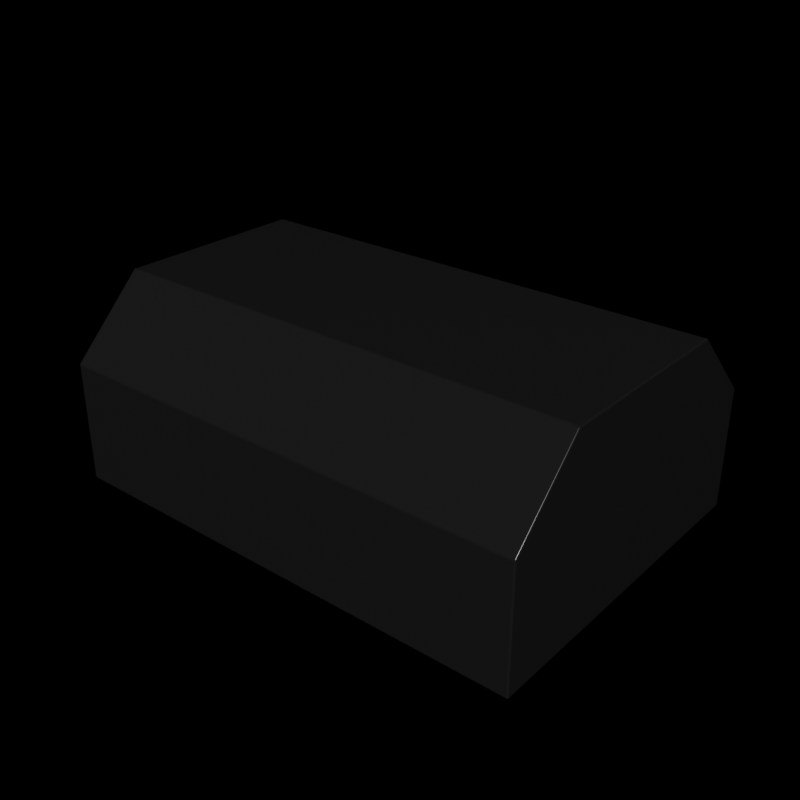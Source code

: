 # Source: cutter_demo.blend  (saved by Blender 2.92.6; exported with 4.5.12 LTS)
import bpy
from mathutils import Matrix  # noqa: F401  (used for matrix-valued properties, if any)

bpy.ops.wm.read_factory_settings(use_empty=True)
scene = bpy.context.scene
scene.name = 'Scene'

# ---- collections
col_collection = bpy.data.collections.new('Collection'); scene.collection.children.link(col_collection)

# ---- materials (node trees are filled in below, after node groups)
mat_matdark = bpy.data.materials.new('matDark')
mat_matdark.alpha_threshold = 0.0
mat_matdark.use_transparent_shadow = False
mat_matdark.line_color = (0.0, 0.0, 0.0, 1.0)

# ---- node groups
ng_auto_smooth = bpy.data.node_groups.new('Auto Smooth', 'GeometryNodeTree')
_s = ng_auto_smooth.interface.new_socket(name='Geometry', in_out='OUTPUT', socket_type='NodeSocketGeometry')
_s = ng_auto_smooth.interface.new_socket(name='Geometry', in_out='INPUT', socket_type='NodeSocketGeometry')
_s = ng_auto_smooth.interface.new_socket(name='Angle', in_out='INPUT', socket_type='NodeSocketFloat')
_s.subtype = 'ANGLE'
_s.min_value = 0.0
_s.max_value = 3.142
ng_auto_smooth.is_modifier = True
_N = ng_auto_smooth.nodes; _L = ng_auto_smooth.links
n0 = _N.new('NodeGroupOutput'); n0.name = 'Group Output'; n0.location = (480, -100)
n1 = _N.new('NodeGroupInput'); n1.name = 'Group Input'; n1.location = (-420, -300)
n2 = _N.new('NodeGroupInput'); n2.name = 'Group Input.001'; n2.location = (-60, -100)
n3 = _N.new('GeometryNodeSetShadeSmooth'); n3.name = 'Set Shade Smooth'; n3.location = (120, -100)
n3.domain = 'EDGE'
n4 = _N.new('GeometryNodeSetShadeSmooth'); n4.name = 'Set Shade Smooth.001'; n4.location = (300, -100)
n5 = _N.new('GeometryNodeInputMeshEdgeAngle'); n5.name = 'Edge Angle'; n5.location = (-420, -220)
n6 = _N.new('GeometryNodeInputEdgeSmooth'); n6.name = 'Is Edge Smooth'; n6.location = (-60, -160)
n7 = _N.new('GeometryNodeInputShadeSmooth'); n7.name = 'Is Face Smooth'; n7.location = (-240, -340)
n8 = _N.new('FunctionNodeBooleanMath'); n8.name = 'Boolean Math'; n8.location = (-60, -220)
n9 = _N.new('FunctionNodeCompare'); n9.name = 'Compare'; n9.location = (-240, -180)
n9.operation = 'LESS_EQUAL'
_L.new(n5.outputs[0], n9.inputs[0])
_L.new(n4.outputs[0], n0.inputs[0])
_L.new(n1.outputs[1], n9.inputs[1])
_L.new(n9.outputs[0], n8.inputs[0])
_L.new(n7.outputs[0], n8.inputs[1])
_L.new(n2.outputs[0], n3.inputs[0])
_L.new(n6.outputs[0], n3.inputs[1])
_L.new(n3.outputs[0], n4.inputs[0])
_L.new(n8.outputs[0], n3.inputs[2])
n0.is_active_output = True

# ---- material node trees
mat_matdark.use_nodes = True; mat_matdark.node_tree.nodes.clear()
_N = mat_matdark.node_tree.nodes; _L = mat_matdark.node_tree.links
n0 = _N.new('ShaderNodeOutputMaterial'); n0.name = 'Material Output'; n0.location = (300, 300)
n1 = _N.new('ShaderNodeBsdfPrincipled'); n1.name = 'Principled BSDF'; n1.location = (10, 300)
n1.distribution = 'GGX'
n1.subsurface_method = 'BURLEY'
n1.inputs[0].default_value = (0.01149, 0.01149, 0.01149, 1.0)
n1.inputs[2].default_value = 0.1794
n1.inputs[3].default_value = 1.45
n1.inputs[27].default_value = (0.0, 0.0, 0.0, 1.0)
n1.inputs[28].default_value = 1.0
_L.new(n1.outputs[0], n0.inputs[0])
n0.is_active_output = True

# ---- world
world_world = bpy.data.worlds.new('World'); scene.world = world_world
world_world.use_nodes = True; world_world.node_tree.nodes.clear()
_N = world_world.node_tree.nodes; _L = world_world.node_tree.links
n0 = _N.new('ShaderNodeOutputWorld'); n0.name = 'World Output'; n0.location = (300, 300)
n1 = _N.new('ShaderNodeBackground'); n1.name = 'Background'; n1.location = (10, 300)
n1.inputs[0].default_value = (0.05088, 0.05088, 0.05088, 1.0)
n1.inputs[1].default_value = 8.941e-08
_L.new(n1.outputs[0], n0.inputs[0])
n0.is_active_output = True
world_world.color = (0.05088, 0.05088, 0.05088)
world_world.use_sun_shadow = False
world_world.sun_shadow_jitter_overblur = 0.0

# ---- meshes
me_cube = bpy.data.meshes.new('Cube')
me_cube.from_pydata([(-1.0, -0.7, 2.98e-08), (1.0, -0.7, 2.98e-08), (-1.0, -0.7, 0.5011), (-1.0, -0.4011, 0.8), (1.0, -0.4011, 0.8), (1.0, -0.7, 0.5011), (-1.0, 0.7, 2.98e-08), (1.0, 0.7, 2.98e-08), (-1.0, 0.7, 0.5011), (-1.0, 0.4011, 0.8), (1.0, 0.4011, 0.8), (1.0, 0.7, 0.5011)], [], [(0, 6, 7, 1), (1, 7, 11, 10, 4, 5), (6, 0, 2, 3, 9, 8), (1, 5, 2, 0), (4, 3, 2, 5), (7, 6, 8, 11), (10, 11, 8, 9), (4, 10, 9, 3)])
me_cube.polygons.foreach_set('use_smooth', [True] * 8)
_uv = me_cube.uv_layers.new(name='UVMap')
_uv.uv.foreach_set('vector', [0.125, 0.75, 0.125, 0.75, 0.375, 0.75, 0.375, 0.75, 0.375, 0.75, 0.375, 0.75, 0.5316, 0.75, 0.625, 0.6966, 0.625, 0.6966, 0.5316, 0.75, 0.375, 0.0, 0.375, 0.0, 0.5316, 0.0, 0.625, 0.05338, 0.625, 0.05338, 0.5316, 0.0, 0.375, 0.75, 0.5316, 0.75, 0.5316, 1.0, 0.375, 1.0, 0.625, 0.75, 0.625, 1.0, 0.5316, 1.0, 0.5316, 0.75, 0.375, 0.75, 0.375, 1.0, 0.5316, 1.0, 0.5316, 0.75, 0.625, 0.75, 0.5316, 0.75, 0.5316, 1.0, 0.625, 1.0, 0.625, 0.6966, 0.625, 0.6966, 0.875, 0.6966, 0.875, 0.6966])
me_cube.materials.append(mat_matdark)
me_cube.use_remesh_fix_poles = True
me_cube.use_remesh_preserve_attributes = False
me_cube.use_mirror_vertex_groups = False
me_cube.update()

# ---- objects
ob_cube = bpy.data.objects.new('Cube', me_cube)

# ---- transforms, parenting, visibility, modifiers, constraints
ob_cube.location = (0.0, 0.0, 0.0)
ob_cube.lineart.crease_threshold = 0.0
_m = ob_cube.modifiers.new('Bevel', 'BEVEL')
_m.width = 0.007
_m.width_pct = 0.007
_m.segments = 3
_m.use_clamp_overlap = False
_m.profile = 0.7
_m.miter_outer = 'MITER_ARC'
_m = ob_cube.modifiers.new('Auto Smooth', 'NODES')
_m.node_group = ng_auto_smooth
_gi = [s.identifier for s in ng_auto_smooth.interface.items_tree if s.item_type == 'SOCKET' and s.in_out == 'INPUT']
_m[_gi[1]] = 1.047  # Angle
_m = ob_cube.modifiers.new('WeightedNormal', 'WEIGHTED_NORMAL')
_m.keep_sharp = True

# ---- collection membership
col_collection.objects.link(ob_cube)

# ---- scene / render settings (as saved in the file)
scene.frame_start = 1; scene.frame_end = 120; scene.frame_set(0)
scene.render.engine = 'BLENDER_EEVEE_NEXT'
scene.render.image_settings.file_format = 'FFMPEG'
scene.render.image_settings.color_mode = 'RGB'
scene.render.resolution_x = 1080
scene.render.fps = 30
scene.render.fps_base = 1.001
scene.render.use_motion_blur = True
scene.cycles.use_denoising = False
scene.cycles.samples = 128
scene.cycles.sampling_pattern = 'TABULATED_SOBOL'
scene.cycles.use_light_tree = False
scene.eevee.taa_samples = 64
scene.eevee.use_gtao = True
scene.eevee.use_raytracing = True
scene.view_settings.view_transform = 'Filmic'
bpy.context.view_layer.update()

# ---- added for rendering (the .blend has no active camera and no usable light): camera, sun
cam_auto = bpy.data.cameras.new('AutoCamera')
cam_auto.lens = 50.0
cam_auto.sensor_width = 36.0
cam_auto.clip_end = 1000.0
ob_auto_camera = bpy.data.objects.new('AutoCamera', cam_auto)
scene.collection.objects.link(ob_auto_camera)
ob_auto_camera.location = (2.37695, -2.85233, 2.30156)
ob_auto_camera.rotation_euler = (1.09748, -7.21219e-08, 0.694738)
scene.camera = ob_auto_camera
light_auto_sun = bpy.data.lights.new('AutoSun', 'SUN')
light_auto_sun.energy = 3.0
light_auto_sun.angle = 0.0523599
ob_auto_sun = bpy.data.objects.new('AutoSun', light_auto_sun)
scene.collection.objects.link(ob_auto_sun)
ob_auto_sun.rotation_euler = (0.872665, 0.174533, 0.523599)
bpy.context.view_layer.update()
